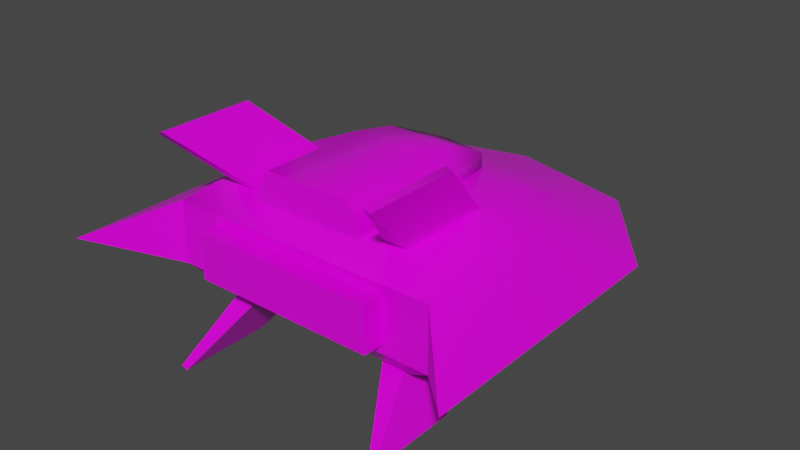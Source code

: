 # Source: Shotgunner.blend  (saved by Blender 3.1.7; exported with 4.5.12 LTS)
import bpy
from mathutils import Matrix  # noqa: F401  (used for matrix-valued properties, if any)

bpy.ops.wm.read_factory_settings(use_empty=True)
scene = bpy.context.scene
scene.name = 'Scene'

# ---- collections
col_collection = bpy.data.collections.new('Collection'); scene.collection.children.link(col_collection)

# ---- images (referenced by path relative to the original .blend; pixels are not part of the script)
import os
ASSET_DIR = os.environ.get("B2B_ASSET_DIR", "")  # directory of the original .blend (textures are referenced by path, not embedded)
HERE = os.path.dirname(os.path.abspath(__file__))  # packed textures are extracted next to this script under _unpacked/

def load_image(name, relpath, width, height, colorspace="sRGB"):
    """Load a texture the original file referenced (path relative to the .blend, or extracted next to this script)."""
    p = next((c for c in (os.path.join(HERE, relpath), os.path.join(ASSET_DIR, relpath)) if relpath and os.path.exists(c)), "")
    if p:
        img = bpy.data.images.load(p, check_existing=True)
        img.name = name
    else:  # same state as the original file: an image datablock whose file is absent (Cycles renders it pink)
        img = bpy.data.images.new(name, width, height)
        img.source = "FILE"
        img.filepath = "//" + (relpath or name)
    img.colorspace_settings.name = colorspace
    return img
img_shotgunner_base_png = load_image('Shotgunner_base.png', 'Shotgunner_base.png', 1024, 1024, 'sRGB')
img_shotgunner_rough_png = load_image('Shotgunner_rough.png', 'Shotgunner_rough.png', 1024, 1024, 'Non-Color')
img_shotgunner_nor_png = load_image('Shotgunner_nor.png', 'Shotgunner_nor.png', 1024, 1024, 'Non-Color')

# ---- materials (node trees are filled in below, after node groups)
mat_shotgunner = bpy.data.materials.new('Shotgunner')
mat_shotgunner.use_transparent_shadow = False

# ---- node groups
ng_auto_smooth = bpy.data.node_groups.new('Auto Smooth', 'GeometryNodeTree')
_s = ng_auto_smooth.interface.new_socket(name='Geometry', in_out='OUTPUT', socket_type='NodeSocketGeometry')
_s = ng_auto_smooth.interface.new_socket(name='Geometry', in_out='INPUT', socket_type='NodeSocketGeometry')
_s = ng_auto_smooth.interface.new_socket(name='Angle', in_out='INPUT', socket_type='NodeSocketFloat')
_s.subtype = 'ANGLE'
_s.min_value = 0.0
_s.max_value = 3.142
ng_auto_smooth.is_modifier = True
_N = ng_auto_smooth.nodes; _L = ng_auto_smooth.links
n0 = _N.new('NodeGroupOutput'); n0.name = 'Group Output'; n0.location = (480, -100)
n1 = _N.new('NodeGroupInput'); n1.name = 'Group Input'; n1.location = (-420, -300)
n2 = _N.new('NodeGroupInput'); n2.name = 'Group Input.001'; n2.location = (-60, -100)
n3 = _N.new('GeometryNodeSetShadeSmooth'); n3.name = 'Set Shade Smooth'; n3.location = (120, -100)
n3.domain = 'EDGE'
n4 = _N.new('GeometryNodeSetShadeSmooth'); n4.name = 'Set Shade Smooth.001'; n4.location = (300, -100)
n5 = _N.new('GeometryNodeInputMeshEdgeAngle'); n5.name = 'Edge Angle'; n5.location = (-420, -220)
n6 = _N.new('GeometryNodeInputEdgeSmooth'); n6.name = 'Is Edge Smooth'; n6.location = (-60, -160)
n7 = _N.new('GeometryNodeInputShadeSmooth'); n7.name = 'Is Face Smooth'; n7.location = (-240, -340)
n8 = _N.new('FunctionNodeBooleanMath'); n8.name = 'Boolean Math'; n8.location = (-60, -220)
n9 = _N.new('FunctionNodeCompare'); n9.name = 'Compare'; n9.location = (-240, -180)
n9.operation = 'LESS_EQUAL'
_L.new(n5.outputs[0], n9.inputs[0])
_L.new(n4.outputs[0], n0.inputs[0])
_L.new(n1.outputs[1], n9.inputs[1])
_L.new(n9.outputs[0], n8.inputs[0])
_L.new(n7.outputs[0], n8.inputs[1])
_L.new(n2.outputs[0], n3.inputs[0])
_L.new(n6.outputs[0], n3.inputs[1])
_L.new(n3.outputs[0], n4.inputs[0])
_L.new(n8.outputs[0], n3.inputs[2])
n0.is_active_output = True

# ---- material node trees
mat_shotgunner.use_nodes = True; mat_shotgunner.node_tree.nodes.clear()
_N = mat_shotgunner.node_tree.nodes; _L = mat_shotgunner.node_tree.links
n0 = _N.new('ShaderNodeBsdfPrincipled'); n0.name = 'Principled BSDF'; n0.location = (10, 300)
n0.distribution = 'GGX'
n0.subsurface_method = 'RANDOM_WALK_SKIN'
n0.inputs[3].default_value = 1.45
n0.inputs[27].default_value = (0.0, 0.0, 0.0, 1.0)
n0.inputs[28].default_value = 1.0
n1 = _N.new('ShaderNodeOutputMaterial'); n1.name = 'Material Output'; n1.location = (300, 300)
n2 = _N.new('ShaderNodeTexImage'); n2.name = 'Image Texture'; n2.location = (-457, 306)
n2.image = img_shotgunner_base_png
n3 = _N.new('ShaderNodeTexImage'); n3.name = 'Image Texture.001'; n3.location = (-421, 27)
n3.image = img_shotgunner_rough_png
n4 = _N.new('ShaderNodeTexImage'); n4.name = 'Image Texture.002'; n4.location = (-463, -361)
n4.image = img_shotgunner_nor_png
n5 = _N.new('ShaderNodeNormalMap'); n5.name = 'Normal Map'; n5.location = (-181, -261)
_L.new(n0.outputs[0], n1.inputs[0])
_L.new(n2.outputs[0], n0.inputs[0])
_L.new(n3.outputs[0], n0.inputs[2])
_L.new(n4.outputs[0], n5.inputs[0])
_L.new(n5.outputs[0], n0.inputs[5])
n1.is_active_output = True

# ---- world
world_world = bpy.data.worlds.new('World'); scene.world = world_world
world_world.use_nodes = True; world_world.node_tree.nodes.clear()
_N = world_world.node_tree.nodes; _L = world_world.node_tree.links
n0 = _N.new('ShaderNodeOutputWorld'); n0.name = 'World Output'; n0.location = (300, 300)
n1 = _N.new('ShaderNodeBackground'); n1.name = 'Background'; n1.location = (10, 300)
n1.inputs[0].default_value = (0.05088, 0.05088, 0.05088, 1.0)
_L.new(n1.outputs[0], n0.inputs[0])
n0.is_active_output = True
world_world.color = (0.05088, 0.05088, 0.05088)
world_world.use_sun_shadow = False
world_world.sun_shadow_jitter_overblur = 0.0

# ---- meshes
me_cylinder_001 = bpy.data.meshes.new('Cylinder.001')
me_cylinder_001.from_pydata([(0.209, 0.1825, -0.1043), (0.2326, 0.1768, 0.1147), (0.256, 0.2796, 0.06023), (0.256, 0.2796, -0.07717), (-1.913e-08, 0.2134, 0.1147), (0.27, 0.04867, -0.1316), (0.27, 0.04867, 0.1147), (0.3342, 0.0893, -0.0848), (0.3342, 0.0893, 0.06786), (0.2233, -0.2635, -0.0636), (-1.913e-08, -0.2635, -0.0848), (0.27, -0.2261, -0.1316), (-1.913e-08, -0.2261, -0.1316), (-1.913e-08, -0.2635, 0.06786), (0.2233, -0.2635, 0.04665), (-1.913e-08, -0.2261, 0.1147), (0.27, -0.2261, 0.1147), (-1.913e-08, 0.3394, 0.06786), (0.4909, -0.4321, -0.008472), (0.4909, 0.2258, -0.008472), (0.3342, -0.2635, 0.06786), (0.3342, -0.2635, -0.0848), (-1.913e-08, -0.2635, 0.04665), (-1.913e-08, -0.2635, -0.0636), (-1.913e-08, -0.3127, 0.04665), (-1.913e-08, -0.3127, -0.0636), (0.2233, -0.3127, 0.04665), (0.2233, -0.3127, -0.0636), (-1.913e-08, 0.1026, -0.1316), (-2.496e-08, 0.2389, -0.1047), (0.1163, 0.194, 0.1147), (0.135, 0.04867, 0.1147), (0.135, -0.2261, 0.1147), (-1.913e-08, 0.3394, -0.0848), (-1.913e-08, 0.2134, 0.1499), (-1.913e-08, -0.2261, 0.1499), (0.1163, 0.194, 0.1499), (0.135, 0.04867, 0.1499), (0.135, -0.2261, 0.1499), (-1.913e-08, 0.1301, 0.1801), (-1.913e-08, 0.04867, 0.1896), (-1.913e-08, -0.2261, 0.1896), (0.08649, 0.1301, 0.1801), (0.1052, 0.04867, 0.1896), (0.1052, -0.2261, 0.1896), (0.2306, 0.03199, -0.1316), (0.171, 0.03199, -0.1316), (0.2768, -0.3533, -0.2819), (0.2768, -0.1255, -0.2819), (0.2611, -0.1255, -0.2876), (0.2611, -0.3533, -0.2876), (0.171, -0.1957, -0.1316), (0.2306, -0.1957, -0.1316), (0.2306, 0.03199, 0.1147), (0.171, 0.03199, 0.1147), (0.2768, -0.3533, 0.2649), (0.2768, -0.1255, 0.2649), (0.2611, -0.1255, 0.2706), (0.2611, -0.3533, 0.2706), (0.171, -0.1957, 0.1147), (0.2306, -0.1957, 0.1147), (0.303, 0.4709, -0.008472), (-1.913e-08, 0.5475, -0.008472), (-0.209, 0.1825, -0.1043), (-0.2326, 0.1768, 0.1147), (-0.256, 0.2796, 0.06023), (-0.256, 0.2796, -0.07717), (-0.27, 0.04867, -0.1316), (-0.27, 0.04867, 0.1147), (-0.3342, 0.0893, -0.0848), (-0.3342, 0.0893, 0.06786), (-0.2233, -0.2635, -0.0636), (-0.27, -0.2261, -0.1316), (-0.2233, -0.2635, 0.04665), (-0.27, -0.2261, 0.1147), (-0.4909, -0.4321, -0.008472), (-0.4909, 0.2258, -0.008472), (-0.3342, -0.2635, 0.06786), (-0.3342, -0.2635, -0.0848), (-0.2233, -0.3127, 0.04665), (-0.2233, -0.3127, -0.0636), (-0.1163, 0.194, 0.1147), (-0.135, 0.04867, 0.1147), (-0.135, -0.2261, 0.1147), (-0.1163, 0.194, 0.1499), (-0.135, 0.04867, 0.1499), (-0.135, -0.2261, 0.1499), (-0.08649, 0.1301, 0.1801), (-0.1052, 0.04867, 0.1896), (-0.1052, -0.2261, 0.1896), (-0.2306, 0.03199, -0.1316), (-0.171, 0.03199, -0.1316), (-0.2768, -0.3533, -0.2819), (-0.2768, -0.1255, -0.2819), (-0.2611, -0.1255, -0.2876), (-0.2611, -0.3533, -0.2876), (-0.171, -0.1957, -0.1316), (-0.2306, -0.1957, -0.1316), (-0.2306, 0.03199, 0.1147), (-0.171, 0.03199, 0.1147), (-0.2768, -0.3533, 0.2649), (-0.2768, -0.1255, 0.2649), (-0.2611, -0.1255, 0.2706), (-0.2611, -0.3533, 0.2706), (-0.171, -0.1957, 0.1147), (-0.2306, -0.1957, 0.1147), (-0.303, 0.4709, -0.008472)], [], [(8, 6, 16, 20), (28, 5, 11, 12), (20, 21, 18), (17, 4, 30), (32, 31, 37, 38), (13, 32, 15), (5, 7, 21, 11), (31, 30, 36, 37), (21, 7, 19, 18), (8, 20, 18, 19), (14, 9, 21, 20), (22, 14, 20, 13), (23, 9, 27, 25), (9, 14, 26, 27), (9, 23, 10, 21), (27, 26, 24, 25), (3, 0, 29, 33), (6, 31, 32, 16), (20, 16, 32, 13), (11, 21, 10, 12), (14, 22, 24, 26), (17, 2, 61, 62), (6, 1, 30, 31), (2, 17, 30, 1), (0, 5, 28, 29), (37, 36, 42, 43), (38, 37, 43, 44), (30, 4, 34, 36), (15, 32, 38, 35), (43, 42, 39, 40), (43, 40, 41, 44), (35, 38, 44, 41), (36, 34, 39, 42), (51, 50, 47, 52), (48, 47, 50, 49), (52, 47, 48, 45), (46, 49, 50, 51), (48, 49, 46, 45), (59, 60, 55, 58), (56, 57, 58, 55), (60, 53, 56, 55), (54, 59, 58, 57), (56, 53, 54, 57), (2, 1, 6, 8), (0, 3, 7, 5), (7, 3, 61, 19), (2, 8, 19, 61), (3, 33, 62, 61), (70, 77, 74, 68), (28, 12, 72, 67), (77, 75, 78), (17, 81, 4), (83, 86, 85, 82), (13, 15, 83), (67, 72, 78, 69), (82, 85, 84, 81), (78, 75, 76, 69), (70, 76, 75, 77), (73, 77, 78, 71), (22, 13, 77, 73), (23, 25, 80, 71), (71, 80, 79, 73), (71, 78, 10, 23), (80, 25, 24, 79), (66, 33, 29, 63), (68, 74, 83, 82), (77, 13, 83, 74), (72, 12, 10, 78), (73, 79, 24, 22), (17, 62, 106, 65), (68, 82, 81, 64), (65, 64, 81, 17), (63, 29, 28, 67), (85, 88, 87, 84), (86, 89, 88, 85), (81, 84, 34, 4), (15, 35, 86, 83), (88, 40, 39, 87), (88, 89, 41, 40), (35, 41, 89, 86), (84, 87, 39, 34), (96, 97, 92, 95), (93, 94, 95, 92), (97, 90, 93, 92), (91, 96, 95, 94), (93, 90, 91, 94), (104, 103, 100, 105), (101, 100, 103, 102), (105, 100, 101, 98), (99, 102, 103, 104), (101, 102, 99, 98), (65, 70, 68, 64), (63, 67, 69, 66), (69, 76, 106, 66), (65, 106, 76, 70), (66, 106, 62, 33)])
me_cylinder_001.polygons.foreach_set('use_smooth', [True] * 96)
_k = set([(4, 30), (4, 81), (9, 14), (9, 23), (9, 27), (10, 21), (10, 78), (13, 20), (13, 77), (14, 22), (14, 26), (15, 32), (15, 83), (18, 19), (18, 20), (18, 21), (19, 61), (20, 21), (22, 73), (23, 71), (24, 26), (24, 79), (25, 27), (25, 80), (26, 27), (30, 31), (31, 32), (32, 38), (38, 44), (41, 44), (41, 89), (45, 46), (45, 48), (45, 52), (46, 49), (46, 51), (47, 48), (47, 50), (47, 52), (49, 50), (50, 51), (51, 52), (53, 54), (53, 56), (53, 60), (54, 57), (54, 59), (55, 56), (55, 58), (55, 60), (57, 58), (58, 59), (59, 60), (61, 62), (62, 106), (71, 73), (71, 80), (73, 79), (75, 76), (75, 77), (75, 78), (76, 106), (77, 78), (79, 80), (81, 82), (82, 83), (83, 86), (86, 89), (90, 91), (90, 93), (90, 97), (91, 94), (91, 96), (92, 93), (92, 95), (92, 97), (94, 95), (95, 96), (96, 97), (98, 99), (98, 101), (98, 105), (99, 102), (99, 104), (100, 101), (100, 103), (100, 105), (102, 103), (103, 104), (104, 105)])
me_cylinder_001.attributes.new('sharp_edge', 'BOOLEAN', 'EDGE').data.foreach_set('value', [ (min(e.vertices), max(e.vertices)) in _k for e in me_cylinder_001.edges])
_uv = me_cylinder_001.uv_layers.new(name='UVMap')
_uv.uv.foreach_set('vector', [0.2259, 0.3989, 0.2457, 0.3629, 0.3639, 0.3604, 0.3878, 0.3951, 0.6867, 0.2382, 0.7128, 0.1169, 0.8317, 0.1183, 0.8395, 0.2382, 0.8686, 0.5832, 0.7979, 0.5832, 0.8332, 0.4766, 0.1074, 0.2406, 0.1704, 0.2407, 0.1792, 0.2938, 0.6875, 0.9804, 0.56, 0.9771, 0.5613, 0.9607, 0.688, 0.964, 0.4017, 0.2406, 0.3695, 0.3022, 0.3727, 0.2406, 0.7128, 0.1169, 0.6926, 0.08166, 0.8548, 0.08221, 0.8317, 0.1183, 0.56, 0.9771, 0.4907, 0.9683, 0.4929, 0.9515, 0.5613, 0.9607, 0.8548, 0.08221, 0.6926, 0.08166, 0.6265, 0.0002431, 0.9337, 0.001038, 0.2259, 0.3989, 0.3878, 0.3951, 0.4683, 0.475, 0.1608, 0.4811, 0.8588, 0.6347, 0.8077, 0.6347, 0.7979, 0.5832, 0.8686, 0.5832, 0.8588, 0.7382, 0.8588, 0.6347, 0.8686, 0.5832, 0.8686, 0.7382, 0.4261, 0.6079, 0.4261, 0.7114, 0.4033, 0.7114, 0.4033, 0.6079, 0.4033, 0.7342, 0.3522, 0.7342, 0.3522, 0.7114, 0.4033, 0.7114, 0.8077, 0.6347, 0.8077, 0.7382, 0.7979, 0.7382, 0.7979, 0.5832, 0.4033, 0.7114, 0.3522, 0.7114, 0.3522, 0.6079, 0.4033, 0.6079, 0.6033, 0.1177, 0.6497, 0.1409, 0.6227, 0.2382, 0.5745, 0.2382, 0.2457, 0.3629, 0.2457, 0.3012, 0.3695, 0.3022, 0.3639, 0.3604, 0.3878, 0.3951, 0.3639, 0.3604, 0.3695, 0.3022, 0.4017, 0.2406, 0.8317, 0.1183, 0.8548, 0.08221, 0.8688, 0.2382, 0.8395, 0.2382, 0.3294, 0.7114, 0.3294, 0.6079, 0.3522, 0.6079, 0.3522, 0.7114, 0.1074, 0.2406, 0.1366, 0.3624, 0.0391, 0.3899, 0.0002431, 0.2405, 0.2457, 0.3629, 0.1892, 0.3458, 0.1792, 0.2938, 0.2457, 0.3012, 0.1366, 0.3624, 0.1074, 0.2406, 0.1792, 0.2938, 0.1892, 0.3458, 0.6497, 0.1409, 0.7128, 0.1169, 0.6867, 0.2382, 0.6227, 0.2382, 0.5613, 0.9607, 0.4929, 0.9515, 0.5243, 0.9323, 0.5628, 0.9382, 0.688, 0.964, 0.5613, 0.9607, 0.5628, 0.9382, 0.6885, 0.9408, 0.4725, 0.9461, 0.4687, 0.891, 0.4851, 0.8911, 0.489, 0.945, 0.7239, 0.8914, 0.7237, 0.9549, 0.7072, 0.9548, 0.7073, 0.8913, 0.5628, 0.9382, 0.5243, 0.9323, 0.5247, 0.8911, 0.5623, 0.8912, 0.5628, 0.9382, 0.5623, 0.8912, 0.6887, 0.8913, 0.6885, 0.9408, 0.7073, 0.8913, 0.7072, 0.9548, 0.6885, 0.9408, 0.6887, 0.8913, 0.489, 0.945, 0.4851, 0.8911, 0.5247, 0.8911, 0.5243, 0.9323, 0.7014, 0.8018, 0.7168, 0.6919, 0.7245, 0.6919, 0.7282, 0.795, 0.7245, 0.5864, 0.7245, 0.6919, 0.7168, 0.6919, 0.7168, 0.5864, 0.7974, 0.6189, 0.7245, 0.6919, 0.7245, 0.5864, 0.7974, 0.5134, 0.6333, 0.5134, 0.7168, 0.5864, 0.7168, 0.6919, 0.6333, 0.6189, 0.7245, 0.5864, 0.7168, 0.5864, 0.7014, 0.4766, 0.7282, 0.4833, 0.06837, 0.4816, 0.09513, 0.4884, 0.09146, 0.5914, 0.08371, 0.5914, 0.09146, 0.697, 0.08371, 0.697, 0.08371, 0.5914, 0.09146, 0.5914, 0.1643, 0.6645, 0.1643, 0.77, 0.09146, 0.697, 0.09146, 0.5914, 0.0002431, 0.77, 0.0002431, 0.6645, 0.08371, 0.5914, 0.08371, 0.697, 0.09146, 0.697, 0.09513, 0.8001, 0.06837, 0.8068, 0.08371, 0.697, 0.1366, 0.3624, 0.1892, 0.3458, 0.2457, 0.3629, 0.2259, 0.3989, 0.6497, 0.1409, 0.6033, 0.1177, 0.6926, 0.08166, 0.7128, 0.1169, 0.6926, 0.08166, 0.6033, 0.1177, 0.5068, 0.09089, 0.6265, 0.0002431, 0.1366, 0.3624, 0.2259, 0.3989, 0.1608, 0.4811, 0.0391, 0.3899, 0.6033, 0.1177, 0.5745, 0.2382, 0.4687, 0.2382, 0.5068, 0.09089, 0.2261, 0.08244, 0.3879, 0.08623, 0.364, 0.121, 0.2459, 0.1184, 0.6867, 0.2382, 0.8395, 0.2382, 0.8317, 0.358, 0.7128, 0.3594, 0.8686, 0.8931, 0.8332, 0.9998, 0.7979, 0.8931, 0.1074, 0.2406, 0.1796, 0.1875, 0.1704, 0.2407, 0.6878, 0.8023, 0.6882, 0.8186, 0.5615, 0.8216, 0.5602, 0.8052, 0.4017, 0.2406, 0.3727, 0.2406, 0.3695, 0.1791, 0.7128, 0.3594, 0.8317, 0.358, 0.8548, 0.3941, 0.6926, 0.3947, 0.5602, 0.8052, 0.5615, 0.8216, 0.493, 0.8306, 0.4909, 0.8139, 0.8548, 0.3941, 0.9337, 0.4753, 0.6265, 0.4761, 0.6926, 0.3947, 0.2261, 0.08244, 0.1612, 0.0002431, 0.4683, 0.006514, 0.3879, 0.08623, 0.8588, 0.8416, 0.8686, 0.8931, 0.7979, 0.8931, 0.8077, 0.8416, 0.8588, 0.7382, 0.8686, 0.7382, 0.8686, 0.8931, 0.8588, 0.8416, 0.4261, 0.6079, 0.4033, 0.6079, 0.4033, 0.5044, 0.4261, 0.5044, 0.4033, 0.4816, 0.4033, 0.5044, 0.3522, 0.5044, 0.3522, 0.4816, 0.8077, 0.8416, 0.7979, 0.8931, 0.7979, 0.7382, 0.8077, 0.7382, 0.4033, 0.5044, 0.4033, 0.6079, 0.3522, 0.6079, 0.3522, 0.5044, 0.6033, 0.3586, 0.5745, 0.2382, 0.6227, 0.2382, 0.6497, 0.3354, 0.2459, 0.1184, 0.364, 0.121, 0.3695, 0.1791, 0.2458, 0.1799, 0.3879, 0.08623, 0.4017, 0.2406, 0.3695, 0.1791, 0.364, 0.121, 0.8317, 0.358, 0.8395, 0.2382, 0.8688, 0.2382, 0.8548, 0.3941, 0.3294, 0.5044, 0.3522, 0.5044, 0.3522, 0.6079, 0.3294, 0.6079, 0.1074, 0.2406, 0.0002431, 0.2405, 0.03951, 0.09116, 0.1369, 0.1189, 0.2459, 0.1184, 0.2458, 0.1799, 0.1796, 0.1875, 0.1895, 0.1355, 0.1369, 0.1189, 0.1895, 0.1355, 0.1796, 0.1875, 0.1074, 0.2406, 0.6497, 0.3354, 0.6227, 0.2382, 0.6867, 0.2382, 0.7128, 0.3594, 0.5615, 0.8216, 0.563, 0.8441, 0.5244, 0.8499, 0.493, 0.8306, 0.6882, 0.8186, 0.6886, 0.8419, 0.563, 0.8441, 0.5615, 0.8216, 0.4727, 0.8359, 0.4891, 0.8371, 0.4851, 0.8911, 0.4687, 0.891, 0.7239, 0.8914, 0.7073, 0.8913, 0.7073, 0.8278, 0.7239, 0.8278, 0.563, 0.8441, 0.5623, 0.8912, 0.5247, 0.8911, 0.5244, 0.8499, 0.563, 0.8441, 0.6886, 0.8419, 0.6887, 0.8913, 0.5623, 0.8912, 0.7073, 0.8913, 0.6887, 0.8913, 0.6886, 0.8419, 0.7073, 0.8278, 0.4891, 0.8371, 0.5244, 0.8499, 0.5247, 0.8911, 0.4851, 0.8911, 0.2329, 0.4816, 0.2597, 0.4884, 0.256, 0.5914, 0.2483, 0.5915, 0.256, 0.697, 0.2483, 0.697, 0.2483, 0.5915, 0.256, 0.5914, 0.3289, 0.6645, 0.3289, 0.77, 0.256, 0.697, 0.256, 0.5914, 0.1648, 0.77, 0.1648, 0.6645, 0.2483, 0.5915, 0.2483, 0.697, 0.256, 0.697, 0.2597, 0.8001, 0.2329, 0.8068, 0.2483, 0.697, 0.5647, 0.4766, 0.5493, 0.5864, 0.5416, 0.5864, 0.5379, 0.4833, 0.5416, 0.6919, 0.5416, 0.5864, 0.5493, 0.5864, 0.5493, 0.6919, 0.4687, 0.6594, 0.5416, 0.5864, 0.5416, 0.6919, 0.4687, 0.765, 0.6328, 0.765, 0.5493, 0.6919, 0.5493, 0.5864, 0.6328, 0.6594, 0.5416, 0.6919, 0.5493, 0.6919, 0.5647, 0.8018, 0.5379, 0.795, 0.1369, 0.1189, 0.2261, 0.08244, 0.2459, 0.1184, 0.1895, 0.1355, 0.6497, 0.3354, 0.7128, 0.3594, 0.6926, 0.3947, 0.6033, 0.3586, 0.6926, 0.3947, 0.6265, 0.4761, 0.5068, 0.3854, 0.6033, 0.3586, 0.1369, 0.1189, 0.03951, 0.09116, 0.1612, 0.0002431, 0.2261, 0.08244, 0.6033, 0.3586, 0.5068, 0.3854, 0.4687, 0.2382, 0.5745, 0.2382])
me_cylinder_001.materials.append(mat_shotgunner)
me_cylinder_001.use_remesh_fix_poles = True
me_cylinder_001.use_remesh_preserve_attributes = False
me_cylinder_001.update()

# ---- objects
ob_shotgunner = bpy.data.objects.new('Shotgunner', me_cylinder_001)

# ---- transforms, parenting, visibility, modifiers, constraints
ob_shotgunner.location = (0.0, 0.0, 0.0)
ob_shotgunner.scale = (0.3859, 0.3859, 0.3859)
_m = ob_shotgunner.modifiers.new('Auto Smooth', 'NODES')
_m.node_group = ng_auto_smooth
_gi = [s.identifier for s in ng_auto_smooth.interface.items_tree if s.item_type == 'SOCKET' and s.in_out == 'INPUT']
_m[_gi[1]] = 3.142  # Angle

# ---- collection membership
col_collection.objects.link(ob_shotgunner)

# ---- scene / render settings (as saved in the file)
scene.frame_start = 1; scene.frame_end = 250; scene.frame_set(0)
scene.render.engine = 'BLENDER_EEVEE_NEXT'
scene.cycles.sampling_pattern = 'TABULATED_SOBOL'
scene.cycles.use_light_tree = False
scene.view_settings.view_transform = 'Filmic'
bpy.context.view_layer.update()

# ---- added for rendering (the .blend has no active camera and no usable light): camera, sun
cam_auto = bpy.data.cameras.new('AutoCamera')
cam_auto.lens = 50.0
cam_auto.sensor_width = 36.0
cam_auto.clip_end = 1000.0
ob_auto_camera = bpy.data.objects.new('AutoCamera', cam_auto)
scene.collection.objects.link(ob_auto_camera)
ob_auto_camera.location = (0.533785, -0.618279, 0.423758)
ob_auto_camera.rotation_euler = (1.09748, -7.21219e-08, 0.694738)
scene.camera = ob_auto_camera
light_auto_sun = bpy.data.lights.new('AutoSun', 'SUN')
light_auto_sun.energy = 3.0
light_auto_sun.angle = 0.0523599
ob_auto_sun = bpy.data.objects.new('AutoSun', light_auto_sun)
scene.collection.objects.link(ob_auto_sun)
ob_auto_sun.rotation_euler = (0.872665, 0.174533, 0.523599)
bpy.context.view_layer.update()
